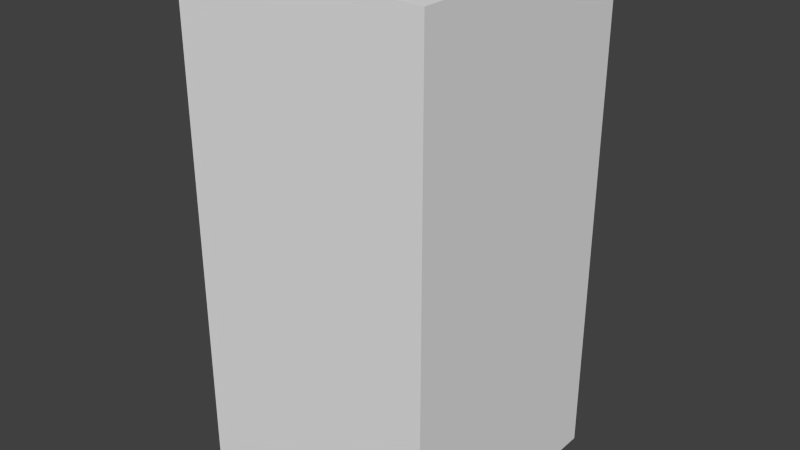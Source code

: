# Source: darkBlueWaveFour.blend  (saved by Blender 2.68.0; exported with 4.5.12 LTS)
import bpy
from mathutils import Matrix  # noqa: F401  (used for matrix-valued properties, if any)

bpy.ops.wm.read_factory_settings(use_empty=True)
scene = bpy.context.scene
scene.name = 'Scene'

# ---- collections
col_collection_1 = bpy.data.collections.new('Collection 1'); scene.collection.children.link(col_collection_1)

# ---- world
world_world = bpy.data.worlds.new('World'); scene.world = world_world
world_world.color = (0.05088, 0.05088, 0.05088)
world_world.use_sun_shadow = False
world_world.sun_shadow_jitter_overblur = 0.0
world_world.cycles.sampling_method = 'MANUAL'
world_world.cycles.sample_map_resolution = 256

# ---- meshes
me_darkbluewavefour = bpy.data.meshes.new('darkBlueWaveFour')
me_darkbluewavefour.from_pydata([(-0.5, -0.5, -1.0), (-0.5, 0.5, -1.0), (0.5, 0.5, -1.0), (0.5, -0.5, -1.0), (-0.5, -0.5, 1.0), (-0.5, 0.5, 1.0), (0.5, 0.5, 1.0), (0.5, -0.5, 1.0)], [], [(4, 5, 1, 0), (5, 6, 2, 1), (6, 7, 3, 2), (7, 4, 0, 3), (0, 1, 2, 3), (7, 6, 5, 4)])
me_darkbluewavefour.use_remesh_preserve_volume = False
me_darkbluewavefour.use_remesh_preserve_attributes = False
me_darkbluewavefour.use_mirror_vertex_groups = False
me_darkbluewavefour.update()

# ---- objects
ob_darkbluewavefour = bpy.data.objects.new('darkBlueWaveFour', me_darkbluewavefour)

# ---- transforms, parenting, visibility, modifiers, constraints
ob_darkbluewavefour.location = (0.0, 0.0, 0.0)
ob_darkbluewavefour.lineart.crease_threshold = 0.0

# ---- collection membership
col_collection_1.objects.link(ob_darkbluewavefour)

# ---- scene / render settings (as saved in the file)
scene.frame_start = 1; scene.frame_end = 250; scene.frame_set(1)
scene.render.engine = 'BLENDER_EEVEE_NEXT'
scene.render.image_settings.color_mode = 'RGB'
scene.render.image_settings.compression = 90
scene.render.resolution_percentage = 50
scene.render.dither_intensity = 0.0
scene.cycles.use_denoising = False
scene.cycles.samples = 10
scene.cycles.sampling_pattern = 'TABULATED_SOBOL'
scene.cycles.light_sampling_threshold = 0.0
scene.cycles.use_adaptive_sampling = False
scene.cycles.use_light_tree = False
scene.cycles.blur_glossy = 0.0
scene.cycles.volume_bounces = 1
scene.cycles.pixel_filter_type = 'GAUSSIAN'
scene.cycles.sample_clamp_indirect = 0.0
scene.view_settings.view_transform = 'Standard'
bpy.context.view_layer.update()

# ---- added for rendering (the .blend has no active camera and no usable light): camera, sun
cam_auto = bpy.data.cameras.new('AutoCamera')
cam_auto.lens = 50.0
cam_auto.sensor_width = 36.0
cam_auto.clip_end = 1000.0
ob_auto_camera = bpy.data.objects.new('AutoCamera', cam_auto)
scene.collection.objects.link(ob_auto_camera)
ob_auto_camera.location = (2.26633, -2.71959, 1.81306)
ob_auto_camera.rotation_euler = (1.09748, -7.21219e-08, 0.694738)
scene.camera = ob_auto_camera
light_auto_sun = bpy.data.lights.new('AutoSun', 'SUN')
light_auto_sun.energy = 3.0
light_auto_sun.angle = 0.0523599
ob_auto_sun = bpy.data.objects.new('AutoSun', light_auto_sun)
scene.collection.objects.link(ob_auto_sun)
ob_auto_sun.rotation_euler = (0.872665, 0.174533, 0.523599)
bpy.context.view_layer.update()
